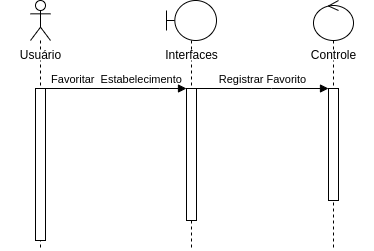

The diagram above was exported from draw.io. Its source (the exported page's mxGraphModel, read from the mxfile embedded in the PNG):
<mxGraphModel dx="880" dy="434" grid="1" gridSize="10" guides="1" tooltips="1" connect="1" arrows="1" fold="1" page="1" pageScale="1" pageWidth="1169" pageHeight="827" math="0" shadow="0">
  <root>
    <mxCell id="0" />
    <mxCell id="1" parent="0" />
    <mxCell id="0Fan5Yc-ZRswd3x5KWmD-1" value="" style="shape=umlLifeline;perimeter=lifelinePerimeter;whiteSpace=wrap;html=1;container=1;dropTarget=0;collapsible=0;recursiveResize=0;outlineConnect=0;portConstraint=eastwest;newEdgeStyle={&quot;edgeStyle&quot;:&quot;elbowEdgeStyle&quot;,&quot;elbow&quot;:&quot;vertical&quot;,&quot;curved&quot;:0,&quot;rounded&quot;:0};participant=umlActor;" vertex="1" parent="1">
      <mxGeometry x="309" y="80" width="20" height="250" as="geometry" />
    </mxCell>
    <mxCell id="0Fan5Yc-ZRswd3x5KWmD-7" value="" style="html=1;points=[];perimeter=orthogonalPerimeter;outlineConnect=0;targetShapes=umlLifeline;portConstraint=eastwest;newEdgeStyle={&quot;edgeStyle&quot;:&quot;elbowEdgeStyle&quot;,&quot;elbow&quot;:&quot;vertical&quot;,&quot;curved&quot;:0,&quot;rounded&quot;:0};" vertex="1" parent="0Fan5Yc-ZRswd3x5KWmD-1">
      <mxGeometry x="5" y="88" width="10" height="152" as="geometry" />
    </mxCell>
    <mxCell id="0Fan5Yc-ZRswd3x5KWmD-2" value="" style="shape=umlLifeline;perimeter=lifelinePerimeter;whiteSpace=wrap;html=1;container=1;dropTarget=0;collapsible=0;recursiveResize=0;outlineConnect=0;portConstraint=eastwest;newEdgeStyle={&quot;edgeStyle&quot;:&quot;elbowEdgeStyle&quot;,&quot;elbow&quot;:&quot;vertical&quot;,&quot;curved&quot;:0,&quot;rounded&quot;:0};participant=umlBoundary;" vertex="1" parent="1">
      <mxGeometry x="445" y="80" width="50" height="250" as="geometry" />
    </mxCell>
    <mxCell id="0Fan5Yc-ZRswd3x5KWmD-10" value="" style="html=1;points=[];perimeter=orthogonalPerimeter;outlineConnect=0;targetShapes=umlLifeline;portConstraint=eastwest;newEdgeStyle={&quot;edgeStyle&quot;:&quot;elbowEdgeStyle&quot;,&quot;elbow&quot;:&quot;vertical&quot;,&quot;curved&quot;:0,&quot;rounded&quot;:0};" vertex="1" parent="0Fan5Yc-ZRswd3x5KWmD-2">
      <mxGeometry x="20" y="88" width="10" height="132" as="geometry" />
    </mxCell>
    <mxCell id="0Fan5Yc-ZRswd3x5KWmD-3" value="" style="shape=umlLifeline;perimeter=lifelinePerimeter;whiteSpace=wrap;html=1;container=1;dropTarget=0;collapsible=0;recursiveResize=0;outlineConnect=0;portConstraint=eastwest;newEdgeStyle={&quot;edgeStyle&quot;:&quot;elbowEdgeStyle&quot;,&quot;elbow&quot;:&quot;vertical&quot;,&quot;curved&quot;:0,&quot;rounded&quot;:0};participant=umlControl;" vertex="1" parent="1">
      <mxGeometry x="592" y="80" width="40" height="250" as="geometry" />
    </mxCell>
    <mxCell id="0Fan5Yc-ZRswd3x5KWmD-11" value="" style="html=1;points=[];perimeter=orthogonalPerimeter;outlineConnect=0;targetShapes=umlLifeline;portConstraint=eastwest;newEdgeStyle={&quot;edgeStyle&quot;:&quot;elbowEdgeStyle&quot;,&quot;elbow&quot;:&quot;vertical&quot;,&quot;curved&quot;:0,&quot;rounded&quot;:0};" vertex="1" parent="0Fan5Yc-ZRswd3x5KWmD-3">
      <mxGeometry x="15" y="88" width="10" height="112" as="geometry" />
    </mxCell>
    <mxCell id="0Fan5Yc-ZRswd3x5KWmD-4" value="Usuário" style="text;align=center;fontStyle=0;verticalAlign=middle;spacingLeft=3;spacingRight=3;strokeColor=none;rotatable=0;points=[[0,0.5],[1,0.5]];portConstraint=eastwest;html=1;fontSize=12;fillColor=default;" vertex="1" parent="1">
      <mxGeometry x="279" y="130" width="80" height="10" as="geometry" />
    </mxCell>
    <mxCell id="0Fan5Yc-ZRswd3x5KWmD-5" value="Interfaces" style="text;align=center;fontStyle=0;verticalAlign=middle;spacingLeft=3;spacingRight=3;strokeColor=none;rotatable=0;points=[[0,0.5],[1,0.5]];portConstraint=eastwest;html=1;fontSize=12;fillColor=default;" vertex="1" parent="1">
      <mxGeometry x="430" y="130" width="80" height="10" as="geometry" />
    </mxCell>
    <mxCell id="0Fan5Yc-ZRswd3x5KWmD-6" value="Controle" style="text;align=center;fontStyle=0;verticalAlign=middle;spacingLeft=3;spacingRight=3;strokeColor=none;rotatable=0;points=[[0,0.5],[1,0.5]];portConstraint=eastwest;html=1;fontSize=12;fillColor=default;" vertex="1" parent="1">
      <mxGeometry x="572" y="130" width="80" height="10" as="geometry" />
    </mxCell>
    <mxCell id="0Fan5Yc-ZRswd3x5KWmD-17" value="Favoritar&amp;nbsp; Estabelecimento" style="html=1;verticalAlign=bottom;endArrow=block;edgeStyle=elbowEdgeStyle;elbow=vertical;curved=0;rounded=0;labelBackgroundColor=none;" edge="1" parent="1" source="0Fan5Yc-ZRswd3x5KWmD-7" target="0Fan5Yc-ZRswd3x5KWmD-10">
      <mxGeometry width="80" relative="1" as="geometry">
        <mxPoint x="358" y="188" as="sourcePoint" />
        <mxPoint x="438" y="188" as="targetPoint" />
        <Array as="points">
          <mxPoint x="438" y="168" />
        </Array>
      </mxGeometry>
    </mxCell>
    <mxCell id="0Fan5Yc-ZRswd3x5KWmD-18" value="Registrar Favorito" style="html=1;verticalAlign=bottom;endArrow=block;edgeStyle=elbowEdgeStyle;elbow=vertical;curved=0;rounded=0;" edge="1" parent="1" source="0Fan5Yc-ZRswd3x5KWmD-10" target="0Fan5Yc-ZRswd3x5KWmD-11">
      <mxGeometry width="80" relative="1" as="geometry">
        <mxPoint x="492" y="198" as="sourcePoint" />
        <mxPoint x="580" y="238" as="targetPoint" />
        <Array as="points">
          <mxPoint x="550" y="168" />
        </Array>
      </mxGeometry>
    </mxCell>
  </root>
</mxGraphModel>